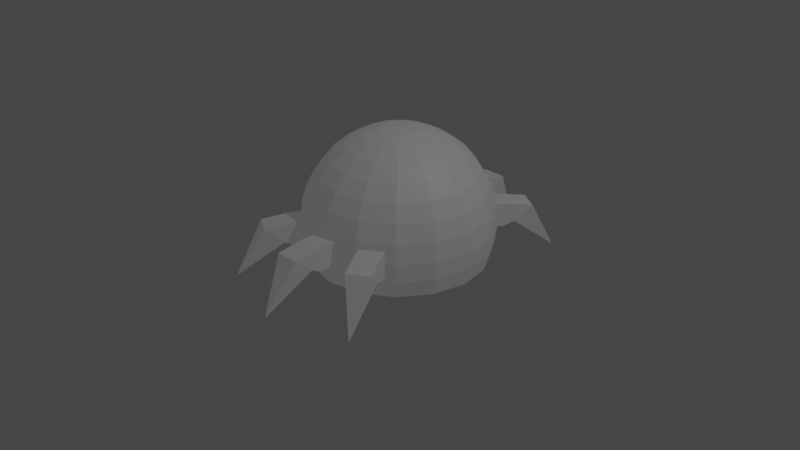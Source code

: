 # Source: Spider_real_again.blend  (saved by Blender 2.92.15; exported with 4.5.12 LTS)
import bpy
from mathutils import Matrix  # noqa: F401  (used for matrix-valued properties, if any)

bpy.ops.wm.read_factory_settings(use_empty=True)
scene = bpy.context.scene
scene.name = 'Scene'

# ---- collections
col_collection = bpy.data.collections.new('Collection'); scene.collection.children.link(col_collection)

# ---- materials (node trees are filled in below, after node groups)
mat_material = bpy.data.materials.new('Material')
mat_material.use_transparent_shadow = False

# ---- material node trees
mat_material.use_nodes = True; mat_material.node_tree.nodes.clear()
_N = mat_material.node_tree.nodes; _L = mat_material.node_tree.links
n0 = _N.new('ShaderNodeBsdfPrincipled'); n0.name = 'Principled BSDF'; n0.location = (-242, 310)
n0.distribution = 'GGX'
n0.subsurface_method = 'BURLEY'
n0.inputs[0].default_value = (0.5038, 0.4604, 0.4928, 1.0)
n0.inputs[3].default_value = 1.45
n0.inputs[27].default_value = (0.0, 0.0, 0.0, 1.0)
n0.inputs[28].default_value = 1.0
n1 = _N.new('ShaderNodeEmission'); n1.name = 'Emission'; n1.location = (16, 81)
n1.inputs[1].default_value = 0.1
n2 = _N.new('ShaderNodeOutputMaterial'); n2.name = 'Material Output'; n2.location = (671, 259)
n3 = _N.new('ShaderNodeMixShader'); n3.name = 'Mix Shader'; n3.location = (270, 290)
n3.inputs[0].default_value = 0.7667
_L.new(n0.outputs[0], n3.inputs[1])
_L.new(n3.outputs[0], n2.inputs[0])
_L.new(n1.outputs[0], n3.inputs[2])
n2.is_active_output = True

# ---- world
world_world = bpy.data.worlds.new('World'); scene.world = world_world
world_world.use_nodes = True; world_world.node_tree.nodes.clear()
_N = world_world.node_tree.nodes; _L = world_world.node_tree.links
n0 = _N.new('ShaderNodeOutputWorld'); n0.name = 'World Output'; n0.location = (300, 300)
n1 = _N.new('ShaderNodeBackground'); n1.name = 'Background'; n1.location = (10, 300)
n1.inputs[0].default_value = (0.05088, 0.05088, 0.05088, 1.0)
_L.new(n1.outputs[0], n0.inputs[0])
n0.is_active_output = True
world_world.color = (0.05088, 0.05088, 0.05088)
world_world.use_sun_shadow = False
world_world.sun_shadow_jitter_overblur = 0.0

# ---- cameras
cam_camera = bpy.data.cameras.new('Camera')
cam_camera.clip_end = 100.0
cam_camera.ortho_scale = 7.314

# ---- lights
light_light = bpy.data.lights.new('Light', 'POINT')
light_light.transmission_factor = 0.0
light_light.energy = 1000.0
light_light.shadow_soft_size = 0.1
light_light.shadow_maximum_resolution = 0.006
light_light.use_absolute_resolution = True

# ---- meshes
me_sphere = bpy.data.meshes.new('Sphere')
me_sphere.from_pydata([(0.0, 0.1951, 0.9808), (0.0, 0.7071, 0.7071), (0.0, 0.8315, 0.5556), (0.0, 0.9239, 0.3827), (0.0, 0.9808, 0.1951), (0.0, 1.0, 7.55e-08), (0.0, 0.9808, -0.1951), (0.0, 0.9239, -0.3827), (1.192e-07, -2.682e-07, -0.01596), (1.192e-07, -2.682e-07, -0.01596), (1.043e-07, -2.785e-07, -0.01596), (1.192e-07, -2.785e-07, -0.01596), (1.192e-07, -2.785e-07, -0.01596), (0.07466, 0.1802, 0.9808), (0.1464, 0.3536, 0.9239), (0.2126, 0.5133, 0.8315), (0.2706, 0.6533, 0.7071), (0.3182, 0.7682, 0.5556), (0.3536, 0.8536, 0.3827), (0.3753, 0.9061, 0.1951), (0.3827, 0.9239, 7.55e-08), (0.3753, 0.9061, -0.1951), (0.3536, 0.8536, -0.3827), (1.192e-07, -2.785e-07, -0.01596), (1.192e-07, -2.785e-07, -0.01596), (1.192e-07, -2.785e-07, -0.01596), (1.043e-07, -2.757e-07, -0.01596), (1.192e-07, -2.831e-07, -0.01596), (0.1379, 0.1379, 0.9808), (0.2706, 0.2706, 0.9239), (0.3928, 0.3928, 0.8315), (0.5, 0.5, 0.7071), (0.5879, 0.5879, 0.5556), (0.6533, 0.6533, 0.3827), (0.6935, 0.6935, 0.1951), (0.7071, 0.7071, 7.55e-08), (0.6935, 0.6935, -0.1951), (0.6533, 0.6533, -0.3827), (1.192e-07, -2.831e-07, -0.01596), (1.192e-07, -2.831e-07, -0.01596), (1.192e-07, -2.682e-07, -0.01596), (1.192e-07, -2.682e-07, -0.01596), (1.043e-07, -2.757e-07, -0.01596), (0.1802, 0.07466, 0.9808), (0.3536, 0.1464, 0.9239), (0.5133, 0.2126, 0.8315), (0.6533, 0.2706, 0.7071), (0.7682, 0.3182, 0.5556), (0.8536, 0.3536, 0.3827), (0.9061, 0.3753, 0.1951), (0.9239, 0.3827, 7.55e-08), (0.9061, 0.3753, -0.1951), (0.8536, 0.3536, -0.3827), (1.043e-07, -2.831e-07, -0.01596), (1.192e-07, -2.682e-07, -0.01596), (1.192e-07, -2.682e-07, -0.01596), (1.192e-07, -2.98e-07, -0.01596), (1.192e-07, -2.98e-07, -0.01596), (0.1951, -3.452e-07, 0.9808), (0.3827, -3.824e-07, 0.9239), (0.5556, -3.824e-07, 0.8315), (0.7071, -3.973e-07, 0.7071), (0.8315, -4.122e-07, 0.5556), (0.9239, -3.824e-07, 0.3827), (0.9808, -3.824e-07, 0.1951), (1.0, -4.42e-07, 7.55e-08), (0.9808, -3.824e-07, -0.1951), (0.9239, -4.42e-07, -0.3827), (1.043e-07, -2.831e-07, -0.01596), (1.043e-07, -2.682e-07, -0.01596), (1.043e-07, -2.682e-07, -0.01596), (1.043e-07, -2.98e-07, -0.01596), (1.192e-07, -2.98e-07, -0.01596), (0.1802, -0.07466, 0.9808), (0.3536, -0.1464, 0.9239), (0.5133, -0.2126, 0.8315), (0.6533, -0.2706, 0.7071), (0.7682, -0.3182, 0.5556), (0.8536, -0.3536, 0.3827), (0.9061, -0.3753, 0.1951), (0.9239, -0.3827, 7.55e-08), (0.9061, -0.3753, -0.1951), (0.8536, -0.3536, -0.3827), (1.192e-07, -2.98e-07, -0.01596), (1.062e-07, -2.785e-07, -0.01596), (1.062e-07, -2.831e-07, -0.01596), (1.062e-07, -2.682e-07, -0.01596), (1.062e-07, -2.682e-07, -0.01596), (0.1379, -0.138, 0.9808), (0.2706, -0.2706, 0.9239), (0.3928, -0.3928, 0.8315), (0.5, -0.5, 0.7071), (0.5879, -0.5879, 0.5556), (0.6533, -0.6533, 0.3827), (0.6935, -0.6935, 0.1951), (0.7071, -0.7071, 7.55e-08), (0.6935, -0.6935, -0.1951), (0.6533, -0.6533, -0.3827), (1.062e-07, -2.98e-07, -0.01596), (1.062e-07, -2.98e-07, -0.01596), (1.062e-07, -2.98e-07, -0.01596), (1.043e-07, -2.831e-07, -0.01596), (1.043e-07, -2.682e-07, -0.01596), (0.07466, -0.1802, 0.9808), (0.1464, -0.3536, 0.9239), (0.2126, -0.5133, 0.8315), (0.2706, -0.6533, 0.7071), (0.3182, -0.7682, 0.5556), (0.3536, -0.8536, 0.3827), (0.3753, -0.9061, 0.1951), (0.3827, -0.9239, 7.55e-08), (0.3753, -0.9061, -0.1951), (0.3536, -0.8536, -0.3827), (1.043e-07, -2.682e-07, -0.01596), (1.043e-07, -2.98e-07, -0.01596), (1.192e-07, -2.98e-07, -0.01596), (1.192e-07, -2.98e-07, -0.01596), (1.043e-07, -2.757e-07, -0.01596), (-6.902e-08, -0.1951, 0.9808), (-1.137e-07, -0.3827, 0.9239), (-1.435e-07, -0.5556, 0.8315), (-8.392e-08, -0.7071, 0.7071), (-2.329e-07, -0.8315, 0.5556), (-2.031e-07, -0.9239, 0.3827), (-1.435e-07, -0.9808, 0.1951), (-2.329e-07, -1.0, 7.55e-08), (-1.435e-07, -0.9808, -0.1951), (-2.627e-07, -0.9239, -0.3827), (1.043e-07, -2.831e-07, -0.01596), (1.192e-07, -2.682e-07, -0.01596), (1.192e-07, -2.682e-07, -0.01596), (1.192e-07, -2.98e-07, -0.01596), (1.192e-07, -2.98e-07, -0.01596), (1.043e-07, -2.757e-07, -0.01596), (-0.07466, -0.1802, 0.9808), (-0.1464, -0.3536, 0.9239), (-0.2126, -0.5133, 0.8315), (-0.2706, -0.6533, 0.7071), (-0.3182, -0.7682, 0.5556), (-0.3536, -0.8536, 0.3827), (-0.3753, -0.9061, 0.1951), (-0.3827, -0.9239, 7.55e-08), (-0.3753, -0.9061, -0.1951), (-0.3536, -0.8536, -0.3827), (1.192e-07, -2.831e-07, -0.01596), (1.192e-07, -2.831e-07, -0.01596), (1.192e-07, -2.831e-07, -0.01596), (1.192e-07, -2.682e-07, -0.01596), (1.192e-07, -2.682e-07, -0.01596), (-0.1379, -0.138, 0.9808), (-0.2706, -0.2706, 0.9239), (-0.3928, -0.3928, 0.8315), (-0.5, -0.5, 0.7071), (-0.5879, -0.5879, 0.5556), (-0.6533, -0.6533, 0.3827), (-0.6935, -0.6935, 0.1951), (-0.7071, -0.7071, 7.55e-08), (-0.6935, -0.6935, -0.1951), (-0.6533, -0.6533, -0.3827), (1.043e-07, -2.785e-07, -0.01596), (1.192e-07, -2.785e-07, -0.01596), (1.192e-07, -2.785e-07, -0.01596), (1.192e-07, -2.785e-07, -0.01596), (1.192e-07, -2.785e-07, -0.01596), (-3.01e-07, -4.505e-07, 1.0), (-0.1802, -0.07466, 0.9808), (-0.3536, -0.1464, 0.9239), (-0.5133, -0.2126, 0.8315), (-0.6533, -0.2706, 0.7071), (-0.7682, -0.3182, 0.5556), (-0.8536, -0.3536, 0.3827), (-0.9061, -0.3753, 0.1951), (-0.9239, -0.3827, 7.55e-08), (-0.9061, -0.3753, -0.1951), (-0.8536, -0.3536, -0.3827), (1.192e-07, -2.785e-07, -0.01596), (1.043e-07, -2.757e-07, -0.01596), (1.192e-07, -2.831e-07, -0.01596), (1.192e-07, -2.831e-07, -0.01596), (1.192e-07, -2.831e-07, -0.01596), (-0.1951, -2.409e-07, 0.9808), (-0.3827, -1.738e-07, 0.9239), (-0.5556, -6.951e-08, 0.8315), (-0.7071, -8.441e-08, 0.7071), (-0.8315, 9.441e-08, 0.5556), (-0.9239, 3.48e-08, 0.3827), (-0.9808, -5.461e-08, 0.1951), (-1.0, 6.46e-08, 7.55e-08), (-0.9808, -5.461e-08, -0.1951), (-0.9239, 6.46e-08, -0.3827), (1.192e-07, -2.682e-07, -0.01596), (1.192e-07, -2.682e-07, -0.01596), (1.043e-07, -2.757e-07, -0.01596), (1.043e-07, -2.831e-07, -0.01596), (1.192e-07, -2.682e-07, -0.01596), (-0.1802, 0.07466, 0.9808), (-0.3536, 0.1464, 0.9239), (-0.5133, 0.2126, 0.8315), (-0.6533, 0.2706, 0.7071), (-0.7682, 0.3182, 0.5556), (-0.8536, 0.3536, 0.3827), (-0.9061, 0.3753, 0.1951), (-0.9239, 0.3827, 7.55e-08), (-0.9061, 0.3753, -0.1951), (-0.8536, 0.3536, -0.3827), (1.192e-07, -2.682e-07, -0.01596), (1.192e-07, -2.98e-07, -0.01596), (1.192e-07, -2.98e-07, -0.01596), (1.043e-07, -2.831e-07, -0.01596), (1.043e-07, -2.682e-07, -0.01596), (-0.1379, 0.1379, 0.9808), (-0.2706, 0.2706, 0.9239), (-0.3928, 0.3928, 0.8315), (-0.5, 0.5, 0.7071), (-0.5879, 0.5879, 0.5556), (-0.6533, 0.6533, 0.3827), (-0.6935, 0.6935, 0.1951), (-0.7071, 0.7071, 7.55e-08), (-0.6935, 0.6935, -0.1951), (-0.6533, 0.6533, -0.3827), (1.043e-07, -2.682e-07, -0.01596), (1.043e-07, -2.98e-07, -0.01596), (1.192e-07, -2.98e-07, -0.01596), (1.192e-07, -2.98e-07, -0.01596), (1.062e-07, -2.831e-07, -0.01596), (-0.07466, 0.1802, 0.9808), (-0.1464, 0.3536, 0.9239), (-0.2126, 0.5133, 0.8315), (-0.2706, 0.6533, 0.7071), (-0.3182, 0.7682, 0.5556), (-0.3536, 0.8536, 0.3827), (-0.3753, 0.9061, 0.1951), (-0.3827, 0.9239, 7.55e-08), (-0.3753, 0.9061, -0.1951), (-0.3536, 0.8536, -0.3827), (1.062e-07, -2.682e-07, -0.01596), (1.062e-07, -2.682e-07, -0.01596), (1.062e-07, -2.98e-07, -0.01596), (1.062e-07, -2.98e-07, -0.01596), (1.062e-07, -2.98e-07, -0.01596), (1.545e-07, 0.3827, 0.9239), (3.333e-07, 0.5556, 0.8315), (3.82e-08, 0.8063, -0.3198), (0.3085, 0.7449, -0.3198), (0.5701, 0.5701, -0.3198), (0.7449, 0.3085, -0.3198), (0.8063, -4.093e-07, -0.3198), (0.7449, -0.3085, -0.3198), (0.5701, -0.5701, -0.3198), (0.3085, -0.7449, -0.3198), (-2.164e-07, -0.8063, -0.3198), (-0.3085, -0.7449, -0.3198), (-0.5701, -0.5701, -0.3198), (-0.7449, -0.3085, -0.3198), (-0.8063, 1.14e-08, -0.3198), (-0.7449, 0.3085, -0.3198), (-0.5701, 0.5701, -0.3198), (-0.3085, 0.7449, -0.3198), (1.192e-07, -2.831e-07, -0.01596), (1.192e-07, -2.831e-07, -0.01596), (1.192e-07, -2.831e-07, -0.01596), (1.043e-07, -2.757e-07, -0.01596), (1.192e-07, -2.98e-07, -0.01596), (1.192e-07, -2.98e-07, -0.01596), (1.192e-07, -2.682e-07, -0.01596), (1.192e-07, -2.682e-07, -0.01596), (1.043e-07, -2.831e-07, -0.01596), (1.043e-07, -2.757e-07, -0.01596), (1.192e-07, -2.98e-07, -0.01596), (1.192e-07, -2.98e-07, -0.01596), (1.043e-07, -2.98e-07, -0.01596), (1.043e-07, -2.682e-07, -0.01596), (1.043e-07, -2.682e-07, -0.01596), (1.043e-07, -2.831e-07, -0.01596), (-0.125, 0.875, -0.125), (-0.125, 0.875, 0.125), (-0.125, 1.125, -0.125), (-0.125, 1.125, 0.125), (0.125, 0.875, -0.125), (0.125, 0.875, 0.125), (0.125, 1.125, -0.125), (0.125, 1.125, 0.125), (-0.125, 1.421, 0.08035), (-0.125, 1.229, -0.08035), (0.125, 1.229, -0.08035), (0.125, 1.421, 0.08035), (0.0, 1.711, -0.4596), (0.0, 1.711, -0.4596), (0.0, 1.711, -0.4596), (0.0, 1.711, -0.4596), (0.3292, 0.7542, -0.125), (0.3292, 0.7542, 0.125), (0.4542, 0.9708, -0.125), (0.4542, 0.9708, 0.125), (0.5458, 0.6292, -0.125), (0.5458, 0.6292, 0.125), (0.6708, 0.8458, -0.125), (0.6708, 0.8458, 0.125), (0.6021, 1.227, 0.08035), (0.5064, 1.061, -0.08035), (0.7229, 0.936, -0.08035), (0.8186, 1.102, 0.08035), (0.8553, 1.415, -0.4596), (0.8553, 1.415, -0.4596), (0.8553, 1.415, -0.4596), (0.8553, 1.415, -0.4596), (-0.5458, 0.6292, -0.125), (-0.5458, 0.6292, 0.125), (-0.6708, 0.8458, -0.125), (-0.6708, 0.8458, 0.125), (-0.3292, 0.7542, -0.125), (-0.3292, 0.7542, 0.125), (-0.4542, 0.9708, -0.125), (-0.4542, 0.9708, 0.125), (-0.8186, 1.102, 0.08035), (-0.7229, 0.936, -0.08035), (-0.5064, 1.061, -0.08035), (-0.6021, 1.227, 0.08035), (-0.8553, 1.415, -0.4596), (-0.8553, 1.415, -0.4596), (-0.8553, 1.415, -0.4596), (-0.8553, 1.415, -0.4596), (0.125, -0.8917, -0.125), (0.125, -0.8917, 0.125), (0.125, -1.142, -0.125), (0.125, -1.142, 0.125), (-0.125, -0.8917, -0.125), (-0.125, -0.8917, 0.125), (-0.125, -1.142, -0.125), (-0.125, -1.142, 0.125), (0.125, -1.437, 0.08035), (0.125, -1.246, -0.08035), (-0.125, -1.246, -0.08035), (-0.125, -1.437, 0.08035), (0.0, -1.727, -0.4596), (0.0, -1.727, -0.4596), (0.0, -1.727, -0.4596), (0.0, -1.727, -0.4596), (-0.3292, -0.7709, -0.125), (-0.3292, -0.7709, 0.125), (-0.4542, -0.9874, -0.125), (-0.4542, -0.9874, 0.125), (-0.5458, -0.6459, -0.125), (-0.5458, -0.6459, 0.125), (-0.6708, -0.8624, -0.125), (-0.6708, -0.8624, 0.125), (-0.6021, -1.244, 0.08035), (-0.5064, -1.078, -0.08035), (-0.7229, -0.9527, -0.08035), (-0.8186, -1.119, 0.08035), (-0.8553, -1.432, -0.4596), (-0.8553, -1.432, -0.4596), (-0.8553, -1.432, -0.4596), (-0.8553, -1.432, -0.4596), (0.5458, -0.6459, -0.125), (0.5458, -0.6459, 0.125), (0.6708, -0.8624, -0.125), (0.6708, -0.8624, 0.125), (0.3292, -0.7709, -0.125), (0.3292, -0.7709, 0.125), (0.4542, -0.9874, -0.125), (0.4542, -0.9874, 0.125), (0.8186, -1.119, 0.08035), (0.7229, -0.9527, -0.08035), (0.5064, -1.078, -0.08035), (0.6021, -1.244, 0.08035), (0.8553, -1.432, -0.4596), (0.8553, -1.432, -0.4596), (0.8553, -1.432, -0.4596), (0.8553, -1.432, -0.4596), (-0.2333, 1.173, 0.3668), (-0.2333, 1.173, 0.3668), (0.6644, 0.9944, 0.3668), (0.6644, 0.9944, 0.3668), (0.6644, 0.9944, 0.3668), (0.6644, 0.9944, 0.3668), (1.173, 0.2333, 0.3668), (1.173, 0.2333, 0.3668), (1.173, 0.2333, 0.3668), (1.173, 0.2333, 0.3668), (0.2333, -1.173, 0.3668), (0.2333, -1.173, 0.3668), (0.2333, -1.173, 0.3668), (0.2333, -1.173, 0.3668), (-0.6644, -0.9944, 0.3668), (-0.6644, -0.9944, 0.3668), (-0.6644, -0.9944, 0.3668), (-0.6644, -0.9944, 0.3668), (-1.173, -0.2333, 0.3668), (-1.173, -0.2333, 0.3668), (-1.173, -0.2333, 0.3668), (-1.173, -0.2333, 0.3668), (-0.9944, 0.6644, 0.3668), (-0.9944, 0.6644, 0.3668), (-0.9944, 0.6644, 0.3668), (-0.9944, 0.6644, 0.3668), (-0.2333, 1.173, 0.3668), (-0.2333, 1.173, 0.3668)], [], [(84, 261, 267), (3, 2, 17, 18), (261, 260, 266, 267), (4, 3, 18, 19), (84, 10, 261), (5, 4, 19, 20), (0, 164, 13), (10, 11, 260, 261), (6, 5, 20, 21), (240, 0, 13, 14), (7, 6, 21, 22), (241, 240, 14, 15), (11, 12, 259, 260), (1, 241, 15, 16), (12, 23, 258, 259), (2, 1, 16, 17), (16, 15, 30, 31), (23, 24, 8, 258), (17, 16, 31, 32), (24, 25, 9, 8), (18, 17, 32, 33), (27, 38, 12, 11), (38, 39, 23, 12), (20, 19, 34, 35), (13, 164, 28), (39, 40, 24, 23), (21, 20, 35, 36), (14, 13, 28, 29), (22, 21, 36, 37), (15, 14, 29, 30), (40, 41, 25, 24), (35, 34, 49, 50), (28, 164, 43), (84, 26, 10), (36, 35, 50, 51), (29, 28, 43, 44), (37, 36, 51, 52), (30, 29, 44, 45), (26, 27, 11, 10), (31, 30, 45, 46), (84, 42, 26), (32, 31, 46, 47), (42, 53, 27, 26), (33, 32, 47, 48), (53, 54, 38, 27), (34, 33, 48, 49), (54, 55, 39, 38), (55, 56, 40, 39), (47, 46, 61, 62), (56, 57, 41, 40), (48, 47, 62, 63), (70, 71, 55, 54), (71, 72, 56, 55), (50, 49, 64, 65), (43, 164, 58), (72, 83, 57, 56), (51, 50, 65, 66), (44, 43, 58, 59), (52, 51, 66, 67), (45, 44, 59, 60), (84, 68, 42), (46, 45, 60, 61), (68, 69, 53, 42), (66, 65, 80, 81), (59, 58, 73, 74), (67, 66, 81, 82), (60, 59, 74, 75), (69, 70, 54, 53), (61, 60, 75, 76), (84, 85, 68), (62, 61, 76, 77), (85, 86, 69, 68), (63, 62, 77, 78), (86, 87, 70, 69), (64, 63, 78, 79), (87, 98, 71, 70), (65, 64, 79, 80), (58, 164, 73), (98, 99, 72, 71), (78, 77, 92, 93), (99, 100, 83, 72), (113, 114, 98, 87), (80, 79, 94, 95), (73, 164, 88), (114, 115, 99, 98), (81, 80, 95, 96), (74, 73, 88, 89), (82, 81, 96, 97), (75, 74, 89, 90), (115, 116, 100, 99), (76, 75, 90, 91), (84, 101, 85), (77, 76, 91, 92), (89, 88, 103, 104), (97, 96, 111, 112), (90, 89, 104, 105), (101, 102, 86, 85), (91, 90, 105, 106), (102, 113, 87, 86), (92, 91, 106, 107), (84, 117, 101), (93, 92, 107, 108), (117, 128, 102, 101), (94, 93, 108, 109), (128, 129, 113, 102), (95, 94, 109, 110), (88, 164, 103), (129, 130, 114, 113), (96, 95, 110, 111), (108, 107, 122, 123), (130, 131, 115, 114), (131, 132, 116, 115), (110, 109, 124, 125), (103, 164, 118), (146, 147, 131, 130), (111, 110, 125, 126), (104, 103, 118, 119), (112, 111, 126, 127), (105, 104, 119, 120), (147, 148, 132, 131), (106, 105, 120, 121), (84, 133, 117), (107, 106, 121, 122), (133, 144, 128, 117), (127, 126, 142, 143), (120, 119, 135, 136), (144, 145, 129, 128), (121, 120, 136, 137), (145, 146, 130, 129), (122, 121, 137, 138), (159, 160, 144, 133), (123, 122, 138, 139), (160, 161, 145, 144), (124, 123, 139, 140), (161, 162, 146, 145), (125, 124, 140, 141), (118, 164, 134), (162, 163, 147, 146), (126, 125, 141, 142), (119, 118, 134, 135), (163, 175, 148, 147), (84, 159, 133), (141, 140, 155, 156), (134, 164, 149), (190, 191, 175, 163), (142, 141, 156, 157), (135, 134, 149, 150), (143, 142, 157, 158), (136, 135, 150, 151), (84, 176, 159), (137, 136, 151, 152), (176, 177, 160, 159), (138, 137, 152, 153), (177, 178, 161, 160), (139, 138, 153, 154), (151, 150, 166, 167), (178, 179, 162, 161), (152, 151, 167, 168), (179, 190, 163, 162), (153, 152, 168, 169), (192, 193, 177, 176), (154, 153, 169, 170), (193, 194, 178, 177), (155, 154, 170, 171), (194, 205, 179, 178), (156, 155, 171, 172), (149, 164, 165), (205, 206, 190, 179), (157, 156, 172, 173), (150, 149, 165, 166), (158, 157, 173, 174), (206, 207, 191, 190), (172, 171, 186, 187), (165, 164, 180), (84, 192, 176), (173, 172, 187, 188), (166, 165, 180, 181), (174, 173, 188, 189), (167, 166, 181, 182), (222, 223, 207, 206), (168, 167, 182, 183), (84, 208, 192), (169, 168, 183, 184), (208, 209, 193, 192), (170, 169, 184, 185), (209, 220, 194, 193), (220, 221, 205, 194), (183, 182, 197, 198), (221, 222, 206, 205), (184, 183, 198, 199), (237, 238, 222, 221), (185, 184, 199, 200), (238, 239, 223, 222), (186, 185, 200, 201), (84, 224, 208), (187, 186, 201, 202), (180, 164, 195), (224, 235, 209, 208), (188, 187, 202, 203), (181, 180, 195, 196), (189, 188, 203, 204), (182, 181, 196, 197), (235, 236, 220, 209), (202, 201, 216, 217), (195, 164, 210), (236, 237, 221, 220), (203, 202, 217, 218), (196, 195, 210, 211), (204, 203, 218, 219), (197, 196, 211, 212), (189, 204, 255, 254), (198, 197, 212, 213), (67, 82, 247, 246), (199, 198, 213, 214), (204, 219, 256, 255), (200, 199, 214, 215), (82, 97, 248, 247), (112, 127, 250, 249), (214, 213, 228, 229), (219, 234, 257, 256), (215, 214, 229, 230), (158, 174, 253, 252), (216, 215, 230, 231), (22, 37, 244, 243), (217, 216, 231, 232), (210, 164, 225), (97, 112, 249, 248), (218, 217, 232, 233), (211, 210, 225, 226), (219, 218, 233, 234), (212, 211, 226, 227), (234, 7, 242, 257), (213, 212, 227, 228), (225, 164, 0), (37, 52, 245, 244), (233, 232, 5, 6), (226, 225, 0, 240), (234, 233, 6, 7), (227, 226, 240, 241), (7, 22, 243, 242), (228, 227, 241, 1), (143, 158, 252, 251), (229, 228, 1, 2), (52, 67, 246, 245), (230, 229, 2, 3), (127, 143, 251, 250), (174, 189, 254, 253), (232, 231, 4, 5), (243, 244, 207, 223), (245, 246, 175, 191), (252, 253, 41, 57), (254, 255, 9, 25), (244, 245, 191, 207), (246, 247, 148, 175), (250, 251, 83, 100), (247, 248, 132, 148), (249, 250, 100, 116), (251, 252, 57, 83), (248, 249, 116, 132), (257, 242, 239, 268), (253, 254, 25, 41), (255, 256, 262, 9), (256, 257, 268, 262), (242, 243, 223, 239), (8, 9, 262, 263), (258, 8, 263, 264), (259, 258, 264, 265), (260, 259, 265, 266), (264, 263, 269, 270), (265, 264, 270, 271), (266, 265, 271, 272), (267, 266, 272, 273), (84, 267, 273), (263, 262, 268, 269), (84, 273, 224), (269, 268, 239, 238), (270, 269, 238, 237), (271, 270, 237, 236), (272, 271, 236, 235), (273, 272, 235, 224), (274, 275, 277, 276), (277, 281, 285, 282), (280, 281, 279, 278), (278, 279, 275, 274), (276, 280, 278, 274), (281, 277, 275, 279), (284, 283, 287, 288), (276, 277, 282, 283), (281, 280, 284, 285), (280, 276, 283, 284), (287, 286, 289, 288), (282, 285, 289, 286), (283, 282, 286, 287), (285, 284, 288, 289), (290, 291, 293, 292), (293, 297, 301, 298), (296, 297, 295, 294), (294, 295, 291, 290), (292, 296, 294, 290), (297, 293, 291, 295), (300, 299, 303, 304), (292, 293, 298, 299), (297, 296, 300, 301), (296, 292, 299, 300), (303, 302, 305, 304), (298, 301, 305, 302), (299, 298, 302, 303), (301, 300, 304, 305), (306, 307, 309, 308), (309, 313, 317, 314), (312, 313, 311, 310), (310, 311, 307, 306), (308, 312, 310, 306), (313, 309, 307, 311), (316, 315, 319, 320), (308, 309, 314, 315), (313, 312, 316, 317), (312, 308, 315, 316), (319, 318, 321, 320), (314, 317, 321, 318), (315, 314, 318, 319), (317, 316, 320, 321), (322, 323, 325, 324), (325, 329, 333, 330), (328, 329, 327, 326), (326, 327, 323, 322), (324, 328, 326, 322), (329, 325, 323, 327), (332, 331, 335, 336), (324, 325, 330, 331), (329, 328, 332, 333), (328, 324, 331, 332), (335, 334, 337, 336), (330, 333, 337, 334), (331, 330, 334, 335), (333, 332, 336, 337), (338, 339, 341, 340), (341, 345, 349, 346), (344, 345, 343, 342), (342, 343, 339, 338), (340, 344, 342, 338), (345, 341, 339, 343), (348, 347, 351, 352), (340, 341, 346, 347), (345, 344, 348, 349), (344, 340, 347, 348), (351, 350, 353, 352), (346, 349, 353, 350), (347, 346, 350, 351), (349, 348, 352, 353), (354, 355, 357, 356), (357, 361, 365, 362), (360, 361, 359, 358), (358, 359, 355, 354), (356, 360, 358, 354), (361, 357, 355, 359), (364, 363, 367, 368), (356, 357, 362, 363), (361, 360, 364, 365), (360, 356, 363, 364), (367, 366, 369, 368), (362, 365, 369, 366), (363, 362, 366, 367), (365, 364, 368, 369), (373, 372, 374, 375), (377, 376, 378, 379), (381, 380, 382, 383), (385, 384, 386, 387), (389, 388, 390, 391), (393, 392, 394, 395), (397, 396, 370, 371), (154, 155, 140), (154, 140, 139), (171, 185, 186), (170, 185, 171), (200, 216, 201), (200, 215, 216), (231, 3, 4), (230, 3, 231), (18, 34, 19), (18, 33, 34), (63, 64, 49), (63, 49, 48), (93, 94, 79), (93, 79, 78), (123, 124, 109), (123, 109, 108)])
_uv = me_sphere.uv_layers.new(name='UVMap')
_uv.uv.foreach_set('vector', [0.9063, 0.0, 0.9375, 0.0625, 0.875, 0.0625, 0.75, 0.625, 0.75, 0.6875, 0.6875, 0.6875, 0.6875, 0.625, 0.9375, 0.0625, 0.9375, 0.125, 0.875, 0.125, 0.875, 0.0625, 0.75, 0.5625, 0.75, 0.625, 0.6875, 0.625, 0.6875, 0.5625, 0.9688, 0.0, 1.0, 0.0625, 0.9375, 0.0625, 0.75, 0.5, 0.75, 0.5625, 0.6875, 0.5625, 0.6875, 0.5, 0.75, 0.9375, 0.7188, 1.0, 0.6875, 0.9375, 1.0, 0.0625, 1.0, 0.125, 0.9375, 0.125, 0.9375, 0.0625, 0.75, 0.4375, 0.75, 0.5, 0.6875, 0.5, 0.6875, 0.4375, 0.75, 0.875, 0.75, 0.9375, 0.6875, 0.9375, 0.6875, 0.875, 0.75, 0.375, 0.75, 0.4375, 0.6875, 0.4375, 0.6875, 0.375, 0.75, 0.8125, 0.75, 0.875, 0.6875, 0.875, 0.6875, 0.8125, 1.0, 0.125, 1.0, 0.1875, 0.9375, 0.1875, 0.9375, 0.125, 0.75, 0.75, 0.75, 0.8125, 0.6875, 0.8125, 0.6875, 0.75, 1.0, 0.1875, 1.0, 0.25, 0.9375, 0.25, 0.9375, 0.1875, 0.75, 0.6875, 0.75, 0.75, 0.6875, 0.75, 0.6875, 0.6875, 0.6875, 0.75, 0.6875, 0.8125, 0.625, 0.8125, 0.625, 0.75, 1.0, 0.25, 1.0, 0.3125, 0.9375, 0.3125, 0.9375, 0.25, 0.6875, 0.6875, 0.6875, 0.75, 0.625, 0.75, 0.625, 0.6875, 1.0, 0.3125, 1.0, 0.375, 0.9375, 0.375, 0.9375, 0.3125, 0.6875, 0.625, 0.6875, 0.6875, 0.625, 0.6875, 0.625, 0.625, 0.0625, 0.125, 0.0625, 0.1875, 2.98e-08, 0.1875, 2.98e-08, 0.125, 0.0625, 0.1875, 0.0625, 0.25, 2.98e-08, 0.25, 2.98e-08, 0.1875, 0.6875, 0.5, 0.6875, 0.5625, 0.625, 0.5625, 0.625, 0.5, 0.6875, 0.9375, 0.6562, 1.0, 0.625, 0.9375, 0.0625, 0.25, 0.0625, 0.3125, 0.0, 0.3125, 2.98e-08, 0.25, 0.6875, 0.4375, 0.6875, 0.5, 0.625, 0.5, 0.625, 0.4375, 0.6875, 0.875, 0.6875, 0.9375, 0.625, 0.9375, 0.625, 0.875, 0.6875, 0.375, 0.6875, 0.4375, 0.625, 0.4375, 0.625, 0.375, 0.6875, 0.8125, 0.6875, 0.875, 0.625, 0.875, 0.625, 0.8125, 0.0625, 0.3125, 0.0625, 0.375, 0.0, 0.375, 0.0, 0.3125, 0.625, 0.5, 0.625, 0.5625, 0.5625, 0.5625, 0.5625, 0.5, 0.625, 0.9375, 0.5937, 1.0, 0.5625, 0.9375, 0.03125, 0.0, 0.0625, 0.0625, 2.384e-07, 0.0625, 0.625, 0.4375, 0.625, 0.5, 0.5625, 0.5, 0.5625, 0.4375, 0.625, 0.875, 0.625, 0.9375, 0.5625, 0.9375, 0.5625, 0.875, 0.625, 0.375, 0.625, 0.4375, 0.5625, 0.4375, 0.5625, 0.375, 0.625, 0.8125, 0.625, 0.875, 0.5625, 0.875, 0.5625, 0.8125, 0.0625, 0.0625, 0.0625, 0.125, 2.98e-08, 0.125, 2.384e-07, 0.0625, 0.625, 0.75, 0.625, 0.8125, 0.5625, 0.8125, 0.5625, 0.75, 0.09375, 0.0, 0.125, 0.0625, 0.0625, 0.0625, 0.625, 0.6875, 0.625, 0.75, 0.5625, 0.75, 0.5625, 0.6875, 0.125, 0.0625, 0.125, 0.125, 0.0625, 0.125, 0.0625, 0.0625, 0.625, 0.625, 0.625, 0.6875, 0.5625, 0.6875, 0.5625, 0.625, 0.125, 0.125, 0.125, 0.1875, 0.0625, 0.1875, 0.0625, 0.125, 0.625, 0.5625, 0.625, 0.625, 0.5625, 0.625, 0.5625, 0.5625, 0.125, 0.1875, 0.125, 0.25, 0.0625, 0.25, 0.0625, 0.1875, 0.125, 0.25, 0.125, 0.3125, 0.0625, 0.3125, 0.0625, 0.25, 0.5625, 0.6875, 0.5625, 0.75, 0.5, 0.75, 0.5, 0.6875, 0.125, 0.3125, 0.125, 0.375, 0.0625, 0.375, 0.0625, 0.3125, 0.5625, 0.625, 0.5625, 0.6875, 0.5, 0.6875, 0.5, 0.625, 0.1875, 0.1875, 0.1875, 0.25, 0.125, 0.25, 0.125, 0.1875, 0.1875, 0.25, 0.1875, 0.3125, 0.125, 0.3125, 0.125, 0.25, 0.5625, 0.5, 0.5625, 0.5625, 0.5, 0.5625, 0.5, 0.5, 0.5625, 0.9375, 0.5312, 1.0, 0.5, 0.9375, 0.1875, 0.3125, 0.1875, 0.375, 0.125, 0.375, 0.125, 0.3125, 0.5625, 0.4375, 0.5625, 0.5, 0.5, 0.5, 0.5, 0.4375, 0.5625, 0.875, 0.5625, 0.9375, 0.5, 0.9375, 0.5, 0.875, 0.5625, 0.375, 0.5625, 0.4375, 0.5, 0.4375, 0.5, 0.375, 0.5625, 0.8125, 0.5625, 0.875, 0.5, 0.875, 0.5, 0.8125, 0.1563, 0.0, 0.1875, 0.0625, 0.125, 0.0625, 0.5625, 0.75, 0.5625, 0.8125, 0.5, 0.8125, 0.5, 0.75, 0.1875, 0.0625, 0.1875, 0.125, 0.125, 0.125, 0.125, 0.0625, 0.5, 0.4375, 0.5, 0.5, 0.4375, 0.5, 0.4375, 0.4375, 0.5, 0.875, 0.5, 0.9375, 0.4375, 0.9375, 0.4375, 0.875, 0.5, 0.375, 0.5, 0.4375, 0.4375, 0.4375, 0.4375, 0.375, 0.5, 0.8125, 0.5, 0.875, 0.4375, 0.875, 0.4375, 0.8125, 0.1875, 0.125, 0.1875, 0.1875, 0.125, 0.1875, 0.125, 0.125, 0.5, 0.75, 0.5, 0.8125, 0.4375, 0.8125, 0.4375, 0.75, 0.2188, 0.0, 0.25, 0.0625, 0.1875, 0.0625, 0.5, 0.6875, 0.5, 0.75, 0.4375, 0.75, 0.4375, 0.6875, 0.25, 0.0625, 0.25, 0.125, 0.1875, 0.125, 0.1875, 0.0625, 0.5, 0.625, 0.5, 0.6875, 0.4375, 0.6875, 0.4375, 0.625, 0.25, 0.125, 0.25, 0.1875, 0.1875, 0.1875, 0.1875, 0.125, 0.5, 0.5625, 0.5, 0.625, 0.4375, 0.625, 0.4375, 0.5625, 0.25, 0.1875, 0.25, 0.25, 0.1875, 0.25, 0.1875, 0.1875, 0.5, 0.5, 0.5, 0.5625, 0.4375, 0.5625, 0.4375, 0.5, 0.5, 0.9375, 0.4687, 1.0, 0.4375, 0.9375, 0.25, 0.25, 0.25, 0.3125, 0.1875, 0.3125, 0.1875, 0.25, 0.4375, 0.625, 0.4375, 0.6875, 0.375, 0.6875, 0.375, 0.625, 0.25, 0.3125, 0.25, 0.375, 0.1875, 0.375, 0.1875, 0.3125, 0.3125, 0.1875, 0.3125, 0.25, 0.25, 0.25, 0.25, 0.1875, 0.4375, 0.5, 0.4375, 0.5625, 0.375, 0.5625, 0.375, 0.5, 0.4375, 0.9375, 0.4062, 1.0, 0.375, 0.9375, 0.3125, 0.25, 0.3125, 0.3125, 0.25, 0.3125, 0.25, 0.25, 0.4375, 0.4375, 0.4375, 0.5, 0.375, 0.5, 0.375, 0.4375, 0.4375, 0.875, 0.4375, 0.9375, 0.375, 0.9375, 0.375, 0.875, 0.4375, 0.375, 0.4375, 0.4375, 0.375, 0.4375, 0.375, 0.375, 0.4375, 0.8125, 0.4375, 0.875, 0.375, 0.875, 0.375, 0.8125, 0.3125, 0.3125, 0.3125, 0.375, 0.25, 0.375, 0.25, 0.3125, 0.4375, 0.75, 0.4375, 0.8125, 0.375, 0.8125, 0.375, 0.75, 0.2812, 0.0, 0.3125, 0.0625, 0.25, 0.0625, 0.4375, 0.6875, 0.4375, 0.75, 0.375, 0.75, 0.375, 0.6875, 0.375, 0.875, 0.375, 0.9375, 0.3125, 0.9375, 0.3125, 0.875, 0.375, 0.375, 0.375, 0.4375, 0.3125, 0.4375, 0.3125, 0.375, 0.375, 0.8125, 0.375, 0.875, 0.3125, 0.875, 0.3125, 0.8125, 0.3125, 0.0625, 0.3125, 0.125, 0.25, 0.125, 0.25, 0.0625, 0.375, 0.75, 0.375, 0.8125, 0.3125, 0.8125, 0.3125, 0.75, 0.3125, 0.125, 0.3125, 0.1875, 0.25, 0.1875, 0.25, 0.125, 0.375, 0.6875, 0.375, 0.75, 0.3125, 0.75, 0.3125, 0.6875, 0.3437, 0.0, 0.375, 0.0625, 0.3125, 0.0625, 0.375, 0.625, 0.375, 0.6875, 0.3125, 0.6875, 0.3125, 0.625, 0.375, 0.0625, 0.375, 0.125, 0.3125, 0.125, 0.3125, 0.0625, 0.375, 0.5625, 0.375, 0.625, 0.3125, 0.625, 0.3125, 0.5625, 0.375, 0.125, 0.375, 0.1875, 0.3125, 0.1875, 0.3125, 0.125, 0.375, 0.5, 0.375, 0.5625, 0.3125, 0.5625, 0.3125, 0.5, 0.375, 0.9375, 0.3437, 1.0, 0.3125, 0.9375, 0.375, 0.1875, 0.375, 0.25, 0.3125, 0.25, 0.3125, 0.1875, 0.375, 0.4375, 0.375, 0.5, 0.3125, 0.5, 0.3125, 0.4375, 0.3125, 0.625, 0.3125, 0.6875, 0.25, 0.6875, 0.25, 0.625, 0.375, 0.25, 0.375, 0.3125, 0.3125, 0.3125, 0.3125, 0.25, 0.375, 0.3125, 0.375, 0.375, 0.3125, 0.375, 0.3125, 0.3125, 0.3125, 0.5, 0.3125, 0.5625, 0.25, 0.5625, 0.25, 0.5, 0.3125, 0.9375, 0.2812, 1.0, 0.25, 0.9375, 0.4375, 0.25, 0.4375, 0.3125, 0.375, 0.3125, 0.375, 0.25, 0.3125, 0.4375, 0.3125, 0.5, 0.25, 0.5, 0.25, 0.4375, 0.3125, 0.875, 0.3125, 0.9375, 0.25, 0.9375, 0.25, 0.875, 0.3125, 0.375, 0.3125, 0.4375, 0.25, 0.4375, 0.25, 0.375, 0.3125, 0.8125, 0.3125, 0.875, 0.25, 0.875, 0.25, 0.8125, 0.4375, 0.3125, 0.4375, 0.375, 0.375, 0.375, 0.375, 0.3125, 0.3125, 0.75, 0.3125, 0.8125, 0.25, 0.8125, 0.25, 0.75, 0.4062, 0.0, 0.4375, 0.0625, 0.375, 0.0625, 0.3125, 0.6875, 0.3125, 0.75, 0.25, 0.75, 0.25, 0.6875, 0.4375, 0.0625, 0.4375, 0.125, 0.375, 0.125, 0.375, 0.0625, 0.25, 0.375, 0.25, 0.4375, 0.1875, 0.4375, 0.1875, 0.375, 0.25, 0.8125, 0.25, 0.875, 0.1875, 0.875, 0.1875, 0.8125, 0.4375, 0.125, 0.4375, 0.1875, 0.375, 0.1875, 0.375, 0.125, 0.25, 0.75, 0.25, 0.8125, 0.1875, 0.8125, 0.1875, 0.75, 0.4375, 0.1875, 0.4375, 0.25, 0.375, 0.25, 0.375, 0.1875, 0.25, 0.6875, 0.25, 0.75, 0.1875, 0.75, 0.1875, 0.6875, 0.5, 0.0625, 0.5, 0.125, 0.4375, 0.125, 0.4375, 0.0625, 0.25, 0.625, 0.25, 0.6875, 0.1875, 0.6875, 0.1875, 0.625, 0.5, 0.125, 0.5, 0.1875, 0.4375, 0.1875, 0.4375, 0.125, 0.25, 0.5625, 0.25, 0.625, 0.1875, 0.625, 0.1875, 0.5625, 0.5, 0.1875, 0.5, 0.25, 0.4375, 0.25, 0.4375, 0.1875, 0.25, 0.5, 0.25, 0.5625, 0.1875, 0.5625, 0.1875, 0.5, 0.25, 0.9375, 0.2187, 1.0, 0.1875, 0.9375, 0.5, 0.25, 0.5, 0.3125, 0.4375, 0.3125, 0.4375, 0.25, 0.25, 0.4375, 0.25, 0.5, 0.1875, 0.5, 0.1875, 0.4375, 0.25, 0.875, 0.25, 0.9375, 0.1875, 0.9375, 0.1875, 0.875, 0.5, 0.3125, 0.5, 0.375, 0.4375, 0.375, 0.4375, 0.3125, 0.4687, 0.0, 0.5, 0.0625, 0.4375, 0.0625, 0.1875, 0.5, 0.1875, 0.5625, 0.125, 0.5625, 0.125, 0.5, 0.1875, 0.9375, 0.1563, 1.0, 0.125, 0.9375, 0.5625, 0.3125, 0.5625, 0.375, 0.5, 0.375, 0.5, 0.3125, 0.1875, 0.4375, 0.1875, 0.5, 0.125, 0.5, 0.125, 0.4375, 0.1875, 0.875, 0.1875, 0.9375, 0.125, 0.9375, 0.125, 0.875, 0.1875, 0.375, 0.1875, 0.4375, 0.125, 0.4375, 0.125, 0.375, 0.1875, 0.8125, 0.1875, 0.875, 0.125, 0.875, 0.125, 0.8125, 0.5312, 0.0, 0.5625, 0.0625, 0.5, 0.0625, 0.1875, 0.75, 0.1875, 0.8125, 0.125, 0.8125, 0.125, 0.75, 0.5625, 0.0625, 0.5625, 0.125, 0.5, 0.125, 0.5, 0.0625, 0.1875, 0.6875, 0.1875, 0.75, 0.125, 0.75, 0.125, 0.6875, 0.5625, 0.125, 0.5625, 0.1875, 0.5, 0.1875, 0.5, 0.125, 0.1875, 0.625, 0.1875, 0.6875, 0.125, 0.6875, 0.125, 0.625, 0.125, 0.8125, 0.125, 0.875, 0.0625, 0.875, 0.0625, 0.8125, 0.5625, 0.1875, 0.5625, 0.25, 0.5, 0.25, 0.5, 0.1875, 0.125, 0.75, 0.125, 0.8125, 0.0625, 0.8125, 0.0625, 0.75, 0.5625, 0.25, 0.5625, 0.3125, 0.5, 0.3125, 0.5, 0.25, 0.125, 0.6875, 0.125, 0.75, 0.0625, 0.75, 0.0625, 0.6875, 0.625, 0.0625, 0.625, 0.125, 0.5625, 0.125, 0.5625, 0.0625, 0.125, 0.625, 0.125, 0.6875, 0.0625, 0.6875, 0.0625, 0.625, 0.625, 0.125, 0.625, 0.1875, 0.5625, 0.1875, 0.5625, 0.125, 0.125, 0.5625, 0.125, 0.625, 0.0625, 0.625, 0.0625, 0.5625, 0.625, 0.1875, 0.625, 0.25, 0.5625, 0.25, 0.5625, 0.1875, 0.125, 0.5, 0.125, 0.5625, 0.0625, 0.5625, 0.0625, 0.5, 0.125, 0.9375, 0.09375, 1.0, 0.0625, 0.9375, 0.625, 0.25, 0.625, 0.3125, 0.5625, 0.3125, 0.5625, 0.25, 0.125, 0.4375, 0.125, 0.5, 0.0625, 0.5, 0.0625, 0.4375, 0.125, 0.875, 0.125, 0.9375, 0.0625, 0.9375, 0.0625, 0.875, 0.125, 0.375, 0.125, 0.4375, 0.0625, 0.4375, 0.0625, 0.375, 0.625, 0.3125, 0.625, 0.375, 0.5625, 0.375, 0.5625, 0.3125, 0.0625, 0.5, 0.0625, 0.5625, 2.98e-08, 0.5625, 0.0, 0.5, 0.0625, 0.9375, 0.03125, 1.0, 2.384e-07, 0.9375, 0.5937, 0.0, 0.625, 0.0625, 0.5625, 0.0625, 0.0625, 0.4375, 0.0625, 0.5, 0.0, 0.5, 2.98e-08, 0.4375, 0.0625, 0.875, 0.0625, 0.9375, 2.384e-07, 0.9375, 8.941e-08, 0.875, 0.0625, 0.375, 0.0625, 0.4375, 2.98e-08, 0.4375, 0.0, 0.375, 0.0625, 0.8125, 0.0625, 0.875, 8.941e-08, 0.875, 2.98e-08, 0.8125, 0.6875, 0.3125, 0.6875, 0.375, 0.625, 0.375, 0.625, 0.3125, 0.0625, 0.75, 0.0625, 0.8125, 2.98e-08, 0.8125, 2.98e-08, 0.75, 0.6562, 0.0, 0.6875, 0.0625, 0.625, 0.0625, 0.0625, 0.6875, 0.0625, 0.75, 2.98e-08, 0.75, 0.0, 0.6875, 0.6875, 0.0625, 0.6875, 0.125, 0.625, 0.125, 0.625, 0.0625, 0.0625, 0.625, 0.0625, 0.6875, 0.0, 0.6875, 0.0, 0.625, 0.6875, 0.125, 0.6875, 0.1875, 0.625, 0.1875, 0.625, 0.125, 0.6875, 0.1875, 0.6875, 0.25, 0.625, 0.25, 0.625, 0.1875, 1.0, 0.75, 1.0, 0.8125, 0.9375, 0.8125, 0.9375, 0.75, 0.6875, 0.25, 0.6875, 0.3125, 0.625, 0.3125, 0.625, 0.25, 1.0, 0.6875, 1.0, 0.75, 0.9375, 0.75, 0.9375, 0.6875, 0.75, 0.25, 0.75, 0.3125, 0.6875, 0.3125, 0.6875, 0.25, 1.0, 0.625, 1.0, 0.6875, 0.9375, 0.6875, 0.9375, 0.625, 0.75, 0.3125, 0.75, 0.375, 0.6875, 0.375, 0.6875, 0.3125, 1.0, 0.5625, 1.0, 0.625, 0.9375, 0.625, 0.9375, 0.5625, 0.7187, 0.0, 0.75, 0.0625, 0.6875, 0.0625, 1.0, 0.5, 1.0, 0.5625, 0.9375, 0.5625, 0.9375, 0.5, 1.0, 0.9375, 0.9688, 1.0, 0.9375, 0.9375, 0.75, 0.0625, 0.75, 0.125, 0.6875, 0.125, 0.6875, 0.0625, 1.0, 0.4375, 1.0, 0.5, 0.9375, 0.5, 0.9375, 0.4375, 1.0, 0.875, 1.0, 0.9375, 0.9375, 0.9375, 0.9375, 0.875, 1.0, 0.375, 1.0, 0.4375, 0.9375, 0.4375, 0.9375, 0.375, 1.0, 0.8125, 1.0, 0.875, 0.9375, 0.875, 0.9375, 0.8125, 0.75, 0.125, 0.75, 0.1875, 0.6875, 0.1875, 0.6875, 0.125, 0.9375, 0.5, 0.9375, 0.5625, 0.875, 0.5625, 0.875, 0.5, 0.9375, 0.9375, 0.9063, 1.0, 0.875, 0.9375, 0.75, 0.1875, 0.75, 0.25, 0.6875, 0.25, 0.6875, 0.1875, 0.9375, 0.4375, 0.9375, 0.5, 0.875, 0.5, 0.875, 0.4375, 0.9375, 0.875, 0.9375, 0.9375, 0.875, 0.9375, 0.875, 0.875, 0.9375, 0.375, 0.9375, 0.4375, 0.875, 0.4375, 0.875, 0.375, 0.9375, 0.8125, 0.9375, 0.875, 0.875, 0.875, 0.875, 0.8125, 1.0, 0.375, 0.9375, 0.375, 0.9375, 0.375, 1.0, 0.375, 0.9375, 0.75, 0.9375, 0.8125, 0.875, 0.8125, 0.875, 0.75, 0.5, 0.375, 0.4375, 0.375, 0.4375, 0.375, 0.5, 0.375, 0.9375, 0.6875, 0.9375, 0.75, 0.875, 0.75, 0.875, 0.6875, 0.9375, 0.375, 0.875, 0.375, 0.875, 0.375, 0.9375, 0.375, 0.9375, 0.625, 0.9375, 0.6875, 0.875, 0.6875, 0.875, 0.625, 0.4375, 0.375, 0.375, 0.375, 0.375, 0.375, 0.4375, 0.375, 0.3125, 0.375, 0.25, 0.375, 0.25, 0.375, 0.3125, 0.375, 0.875, 0.6875, 0.875, 0.75, 0.8125, 0.75, 0.8125, 0.6875, 0.875, 0.375, 0.8125, 0.375, 0.8125, 0.375, 0.875, 0.375, 0.875, 0.625, 0.875, 0.6875, 0.8125, 0.6875, 0.8125, 0.625, 0.125, 0.375, 0.0625, 0.375, 0.0625, 0.375, 0.125, 0.375, 0.875, 0.5625, 0.875, 0.625, 0.8125, 0.625, 0.8125, 0.5625, 0.6875, 0.375, 0.625, 0.375, 0.625, 0.375, 0.6875, 0.375, 0.875, 0.5, 0.875, 0.5625, 0.8125, 0.5625, 0.8125, 0.5, 0.875, 0.9375, 0.8438, 1.0, 0.8125, 0.9375, 0.375, 0.375, 0.3125, 0.375, 0.3125, 0.375, 0.375, 0.375, 0.875, 0.4375, 0.875, 0.5, 0.8125, 0.5, 0.8125, 0.4375, 0.875, 0.875, 0.875, 0.9375, 0.8125, 0.9375, 0.8125, 0.875, 0.875, 0.375, 0.875, 0.4375, 0.8125, 0.4375, 0.8125, 0.375, 0.875, 0.8125, 0.875, 0.875, 0.8125, 0.875, 0.8125, 0.8125, 0.8125, 0.375, 0.75, 0.375, 0.75, 0.375, 0.8125, 0.375, 0.875, 0.75, 0.875, 0.8125, 0.8125, 0.8125, 0.8125, 0.75, 0.8125, 0.9375, 0.7813, 1.0, 0.75, 0.9375, 0.625, 0.375, 0.5625, 0.375, 0.5625, 0.375, 0.625, 0.375, 0.8125, 0.4375, 0.8125, 0.5, 0.75, 0.5, 0.75, 0.4375, 0.8125, 0.875, 0.8125, 0.9375, 0.75, 0.9375, 0.75, 0.875, 0.8125, 0.375, 0.8125, 0.4375, 0.75, 0.4375, 0.75, 0.375, 0.8125, 0.8125, 0.8125, 0.875, 0.75, 0.875, 0.75, 0.8125, 0.75, 0.375, 0.6875, 0.375, 0.6875, 0.375, 0.75, 0.375, 0.8125, 0.75, 0.8125, 0.8125, 0.75, 0.8125, 0.75, 0.75, 0.1875, 0.375, 0.125, 0.375, 0.125, 0.375, 0.1875, 0.375, 0.8125, 0.6875, 0.8125, 0.75, 0.75, 0.75, 0.75, 0.6875, 0.5625, 0.375, 0.5, 0.375, 0.5, 0.375, 0.5625, 0.375, 0.8125, 0.625, 0.8125, 0.6875, 0.75, 0.6875, 0.75, 0.625, 0.25, 0.375, 0.1875, 0.375, 0.1875, 0.375, 0.25, 0.375, 0.0625, 0.375, 0.0, 0.375, 0.0, 0.375, 0.0625, 0.375, 0.8125, 0.5, 0.8125, 0.5625, 0.75, 0.5625, 0.75, 0.5, 0.6875, 0.375, 0.625, 0.375, 0.625, 0.375, 0.6875, 0.375, 0.5625, 0.375, 0.5, 0.375, 0.5, 0.375, 0.5625, 0.375, 0.125, 0.375, 0.0625, 0.375, 0.0625, 0.375, 0.125, 0.375, 1.0, 0.375, 0.9375, 0.375, 0.9375, 0.375, 1.0, 0.375, 0.625, 0.375, 0.5625, 0.375, 0.5625, 0.375, 0.625, 0.375, 0.5, 0.375, 0.4375, 0.375, 0.4375, 0.375, 0.5, 0.375, 0.25, 0.375, 0.1875, 0.375, 0.1875, 0.375, 0.25, 0.375, 0.4375, 0.375, 0.375, 0.375, 0.375, 0.375, 0.4375, 0.375, 0.3125, 0.375, 0.25, 0.375, 0.25, 0.375, 0.3125, 0.375, 0.1875, 0.375, 0.125, 0.375, 0.125, 0.375, 0.1875, 0.375, 0.375, 0.375, 0.3125, 0.375, 0.3125, 0.375, 0.375, 0.375, 0.8125, 0.375, 0.75, 0.375, 0.75, 0.375, 0.8125, 0.375, 0.0625, 0.375, 0.0, 0.375, 0.0, 0.375, 0.0625, 0.375, 0.9375, 0.375, 0.875, 0.375, 0.875, 0.375, 0.9375, 0.375, 0.875, 0.375, 0.8125, 0.375, 0.8125, 0.375, 0.875, 0.375, 0.75, 0.375, 0.6875, 0.375, 0.6875, 0.375, 0.75, 0.375, 0.9375, 0.3125, 0.9375, 0.375, 0.875, 0.375, 0.875, 0.3125, 0.9375, 0.25, 0.9375, 0.3125, 0.875, 0.3125, 0.875, 0.25, 0.9375, 0.1875, 0.9375, 0.25, 0.875, 0.25, 0.875, 0.1875, 0.9375, 0.125, 0.9375, 0.1875, 0.875, 0.1875, 0.875, 0.125, 0.875, 0.25, 0.875, 0.3125, 0.8125, 0.3125, 0.8125, 0.25, 0.875, 0.1875, 0.875, 0.25, 0.8125, 0.25, 0.8125, 0.1875, 0.875, 0.125, 0.875, 0.1875, 0.8125, 0.1875, 0.8125, 0.125, 0.875, 0.0625, 0.875, 0.125, 0.8125, 0.125, 0.8125, 0.0625, 0.8438, 0.0, 0.875, 0.0625, 0.8125, 0.0625, 0.875, 0.3125, 0.875, 0.375, 0.8125, 0.375, 0.8125, 0.3125, 0.7812, 0.0, 0.8125, 0.0625, 0.75, 0.0625, 0.8125, 0.3125, 0.8125, 0.375, 0.75, 0.375, 0.75, 0.3125, 0.8125, 0.25, 0.8125, 0.3125, 0.75, 0.3125, 0.75, 0.25, 0.8125, 0.1875, 0.8125, 0.25, 0.75, 0.25, 0.75, 0.1875, 0.8125, 0.125, 0.8125, 0.1875, 0.75, 0.1875, 0.75, 0.125, 0.8125, 0.0625, 0.8125, 0.125, 0.75, 0.125, 0.75, 0.0625, 0.375, 0.0, 0.625, 0.0, 0.625, 0.25, 0.375, 0.25, 0.875, 0.5, 0.625, 0.5, 0.625, 0.5, 0.875, 0.5, 0.375, 0.5, 0.625, 0.5, 0.625, 0.75, 0.375, 0.75, 0.375, 0.75, 0.625, 0.75, 0.625, 1.0, 0.375, 1.0, 0.125, 0.5, 0.375, 0.5, 0.375, 0.75, 0.125, 0.75, 0.625, 0.5, 0.875, 0.5, 0.875, 0.75, 0.625, 0.75, 0.375, 0.5, 0.125, 0.5, 0.125, 0.5, 0.375, 0.5, 0.375, 0.25, 0.625, 0.25, 0.625, 0.25, 0.375, 0.25, 0.625, 0.5, 0.375, 0.5, 0.375, 0.5, 0.625, 0.5, 0.375, 0.5, 0.125, 0.5, 0.125, 0.5, 0.375, 0.5, 0.375, 0.25, 0.625, 0.25, 0.625, 0.5, 0.375, 0.5, 0.875, 0.5, 0.625, 0.5, 0.625, 0.5, 0.875, 0.5, 0.375, 0.25, 0.625, 0.25, 0.625, 0.25, 0.375, 0.25, 0.625, 0.5, 0.375, 0.5, 0.375, 0.5, 0.625, 0.5, 0.375, 0.0, 0.625, 0.0, 0.625, 0.25, 0.375, 0.25, 0.875, 0.5, 0.625, 0.5, 0.625, 0.5, 0.875, 0.5, 0.375, 0.5, 0.625, 0.5, 0.625, 0.75, 0.375, 0.75, 0.375, 0.75, 0.625, 0.75, 0.625, 1.0, 0.375, 1.0, 0.125, 0.5, 0.375, 0.5, 0.375, 0.75, 0.125, 0.75, 0.625, 0.5, 0.875, 0.5, 0.875, 0.75, 0.625, 0.75, 0.375, 0.5, 0.125, 0.5, 0.125, 0.5, 0.375, 0.5, 0.375, 0.25, 0.625, 0.25, 0.625, 0.25, 0.375, 0.25, 0.625, 0.5, 0.375, 0.5, 0.375, 0.5, 0.625, 0.5, 0.375, 0.5, 0.125, 0.5, 0.125, 0.5, 0.375, 0.5, 0.375, 0.25, 0.625, 0.25, 0.625, 0.5, 0.375, 0.5, 0.875, 0.5, 0.625, 0.5, 0.625, 0.5, 0.875, 0.5, 0.375, 0.25, 0.625, 0.25, 0.625, 0.25, 0.375, 0.25, 0.625, 0.5, 0.375, 0.5, 0.375, 0.5, 0.625, 0.5, 0.375, 0.0, 0.625, 0.0, 0.625, 0.25, 0.375, 0.25, 0.875, 0.5, 0.625, 0.5, 0.625, 0.5, 0.875, 0.5, 0.375, 0.5, 0.625, 0.5, 0.625, 0.75, 0.375, 0.75, 0.375, 0.75, 0.625, 0.75, 0.625, 1.0, 0.375, 1.0, 0.125, 0.5, 0.375, 0.5, 0.375, 0.75, 0.125, 0.75, 0.625, 0.5, 0.875, 0.5, 0.875, 0.75, 0.625, 0.75, 0.375, 0.5, 0.125, 0.5, 0.125, 0.5, 0.375, 0.5, 0.375, 0.25, 0.625, 0.25, 0.625, 0.25, 0.375, 0.25, 0.625, 0.5, 0.375, 0.5, 0.375, 0.5, 0.625, 0.5, 0.375, 0.5, 0.125, 0.5, 0.125, 0.5, 0.375, 0.5, 0.375, 0.25, 0.625, 0.25, 0.625, 0.5, 0.375, 0.5, 0.875, 0.5, 0.625, 0.5, 0.625, 0.5, 0.875, 0.5, 0.375, 0.25, 0.625, 0.25, 0.625, 0.25, 0.375, 0.25, 0.625, 0.5, 0.375, 0.5, 0.375, 0.5, 0.625, 0.5, 0.375, 0.0, 0.625, 0.0, 0.625, 0.25, 0.375, 0.25, 0.875, 0.5, 0.625, 0.5, 0.625, 0.5, 0.875, 0.5, 0.375, 0.5, 0.625, 0.5, 0.625, 0.75, 0.375, 0.75, 0.375, 0.75, 0.625, 0.75, 0.625, 1.0, 0.375, 1.0, 0.125, 0.5, 0.375, 0.5, 0.375, 0.75, 0.125, 0.75, 0.625, 0.5, 0.875, 0.5, 0.875, 0.75, 0.625, 0.75, 0.375, 0.5, 0.125, 0.5, 0.125, 0.5, 0.375, 0.5, 0.375, 0.25, 0.625, 0.25, 0.625, 0.25, 0.375, 0.25, 0.625, 0.5, 0.375, 0.5, 0.375, 0.5, 0.625, 0.5, 0.375, 0.5, 0.125, 0.5, 0.125, 0.5, 0.375, 0.5, 0.375, 0.25, 0.625, 0.25, 0.625, 0.5, 0.375, 0.5, 0.875, 0.5, 0.625, 0.5, 0.625, 0.5, 0.875, 0.5, 0.375, 0.25, 0.625, 0.25, 0.625, 0.25, 0.375, 0.25, 0.625, 0.5, 0.375, 0.5, 0.375, 0.5, 0.625, 0.5, 0.375, 0.0, 0.625, 0.0, 0.625, 0.25, 0.375, 0.25, 0.875, 0.5, 0.625, 0.5, 0.625, 0.5, 0.875, 0.5, 0.375, 0.5, 0.625, 0.5, 0.625, 0.75, 0.375, 0.75, 0.375, 0.75, 0.625, 0.75, 0.625, 1.0, 0.375, 1.0, 0.125, 0.5, 0.375, 0.5, 0.375, 0.75, 0.125, 0.75, 0.625, 0.5, 0.875, 0.5, 0.875, 0.75, 0.625, 0.75, 0.375, 0.5, 0.125, 0.5, 0.125, 0.5, 0.375, 0.5, 0.375, 0.25, 0.625, 0.25, 0.625, 0.25, 0.375, 0.25, 0.625, 0.5, 0.375, 0.5, 0.375, 0.5, 0.625, 0.5, 0.375, 0.5, 0.125, 0.5, 0.125, 0.5, 0.375, 0.5, 0.375, 0.25, 0.625, 0.25, 0.625, 0.5, 0.375, 0.5, 0.875, 0.5, 0.625, 0.5, 0.625, 0.5, 0.875, 0.5, 0.375, 0.25, 0.625, 0.25, 0.625, 0.25, 0.375, 0.25, 0.625, 0.5, 0.375, 0.5, 0.375, 0.5, 0.625, 0.5, 0.375, 0.0, 0.625, 0.0, 0.625, 0.25, 0.375, 0.25, 0.875, 0.5, 0.625, 0.5, 0.625, 0.5, 0.875, 0.5, 0.375, 0.5, 0.625, 0.5, 0.625, 0.75, 0.375, 0.75, 0.375, 0.75, 0.625, 0.75, 0.625, 1.0, 0.375, 1.0, 0.125, 0.5, 0.375, 0.5, 0.375, 0.75, 0.125, 0.75, 0.625, 0.5, 0.875, 0.5, 0.875, 0.75, 0.625, 0.75, 0.375, 0.5, 0.125, 0.5, 0.125, 0.5, 0.375, 0.5, 0.375, 0.25, 0.625, 0.25, 0.625, 0.25, 0.375, 0.25, 0.625, 0.5, 0.375, 0.5, 0.375, 0.5, 0.625, 0.5, 0.375, 0.5, 0.125, 0.5, 0.125, 0.5, 0.375, 0.5, 0.375, 0.25, 0.625, 0.25, 0.625, 0.5, 0.375, 0.5, 0.875, 0.5, 0.625, 0.5, 0.625, 0.5, 0.875, 0.5, 0.375, 0.25, 0.625, 0.25, 0.625, 0.25, 0.375, 0.25, 0.625, 0.5, 0.375, 0.5, 0.375, 0.5, 0.625, 0.5, 0.6875, 0.5625, 0.6875, 0.625, 0.625, 0.625, 0.625, 0.5625, 0.5625, 0.5625, 0.5625, 0.625, 0.5, 0.625, 0.5, 0.5625, 0.3125, 0.5625, 0.3125, 0.625, 0.25, 0.625, 0.25, 0.5625, 0.1875, 0.5625, 0.1875, 0.625, 0.125, 0.625, 0.125, 0.5625, 0.0625, 0.5625, 0.0625, 0.625, 0.0, 0.625, 2.98e-08, 0.5625, 0.9375, 0.5625, 0.9375, 0.625, 0.875, 0.625, 0.875, 0.5625, 0.8125, 0.5625, 0.8125, 0.625, 0.75, 0.625, 0.75, 0.5625, 0.0, 0.0, 0.0, 0.0, 0.0, 0.0, 0.0, 0.0, 0.0, 0.0, 0.0, 0.0, 0.0, 0.0, 0.0, 0.0, 0.0, 0.0, 0.0, 0.0, 0.0, 0.0, 0.0, 0.0, 0.0, 0.0, 0.0, 0.0, 0.0, 0.0, 0.0, 0.0, 0.0, 0.0, 0.0, 0.0, 0.0, 0.0, 0.0, 0.0, 0.0, 0.0, 0.0, 0.0, 0.0, 0.0, 0.0, 0.0, 0.0, 0.0, 0.0, 0.0, 0.0, 0.0, 0.0, 0.0, 0.0, 0.0, 0.0, 0.0, 0.0, 0.0, 0.0, 0.0, 0.0, 0.0, 0.0, 0.0, 0.0, 0.0, 0.0, 0.0, 0.0, 0.0, 0.0, 0.0, 0.0, 0.0, 0.0, 0.0, 0.0, 0.0, 0.0, 0.0, 0.0, 0.0, 0.0, 0.0, 0.0, 0.0, 0.0, 0.0, 0.0, 0.0, 0.0, 0.0])
me_sphere.materials.append(mat_material)
me_sphere.use_remesh_fix_poles = True
me_sphere.use_remesh_preserve_attributes = False
me_sphere.use_mirror_vertex_groups = False
me_sphere.use_paint_bone_selection = False
me_sphere.use_paint_mask = True
me_sphere.update()
arm_armature = bpy.data.armatures.new('Armature')  # bones are not reproduced

# ---- objects
ob_light = bpy.data.objects.new('Light', light_light)
ob_camera = bpy.data.objects.new('Camera', cam_camera)
ob_sphere = bpy.data.objects.new('Sphere', me_sphere)
ob_armature = bpy.data.objects.new('Armature', arm_armature)

# ---- transforms, parenting, visibility, modifiers, constraints
ob_light.location = (4.076, 1.005, 5.904)
ob_light.rotation_euler = (0.6503, 0.05522, 1.866)
ob_light.lock_rotations_4d = False
ob_light.empty_display_type = 'ARROWS'
ob_light.color = (0.0, 0.0, 0.0, 0.0)
ob_light.lineart.crease_threshold = 0.0
ob_camera.location = (7.359, -6.926, 4.958)
ob_camera.rotation_euler = (1.109, 0.0, 0.8149)
ob_camera.lock_rotations_4d = False
ob_camera.empty_display_type = 'ARROWS'
ob_camera.color = (0.0, 0.0, 0.0, 0.0)
ob_camera.display_type = 'WIRE'
ob_camera.lineart.crease_threshold = 0.0
ob_sphere.parent = ob_armature
ob_sphere.matrix_parent_inverse = Matrix(((2.0, -0.0, 0.0, -0.0), (-0.0, 2.0, -0.0, 0.0), (0.0, -0.0, 2.0, -0.0), (-0.0, 0.0, -0.0, 1.0)))
ob_sphere.location = (0.0, 0.0, 0.0)
ob_sphere.lineart.crease_threshold = 0.0
_vg = ob_sphere.vertex_groups.new(name='main body')
for _i, _w in zip([0, 1, 2, 3, 4, 5, 6, 7, 8, 9, 10, 11, 12, 13, 14, 15, 16, 17, 18, 19, 20, 21, 22, 23, 24, 25, 26, 27, 28, 29, 30, 31, 32, 33, 34, 35, 36, 37, 38, 39, 40, 41, 42, 43, 44, 45, 46, 47, 48, 49, 50, 51, 52, 53, 54, 55, 56, 57, 58, 59, 60, 61, 62, 63, 64, 65, 66, 67, 68, 69, 70, 71, 72, 73, 74, 75, 76, 77, 78, 79, 80, 81, 82, 83, 84, 85, 86, 87, 88, 89, 90, 91, 92, 93, 94, 95, 96, 97, 98, 99, 100, 101, 102, 103, 104, 105, 106, 107, 108, 109, 110, 111, 112, 113, 114, 115, 116, 117, 118, 119, 120, 121, 122, 123, 124, 125, 126, 127, 128, 129, 130, 131, 132, 133, 134, 135, 136, 137, 138, 139, 140, 141, 142, 143, 144, 145, 146, 147, 148, 149, 150, 151, 152, 153, 154, 155, 156, 157, 158, 159, 160, 161, 162, 163, 164, 165, 166, 167, 168, 169, 170, 171, 172, 173, 174, 175, 176, 177, 178, 179, 180, 181, 182, 183, 184, 185, 186, 187, 188, 189, 190, 191, 192, 193, 194, 195, 196, 197, 198, 199, 200, 201, 202, 203, 204, 205, 206, 207, 208, 209, 210, 211, 212, 213, 214, 215, 216, 217, 218, 219, 220, 221, 222, 223, 224, 225, 226, 227, 228, 229, 230, 231, 232, 233, 234, 235, 236, 237, 238, 239, 240, 241, 242, 243, 244, 245, 246, 247, 248, 249, 250, 251, 252, 253, 254, 255, 256, 257, 258, 259, 260, 261, 262, 263, 264, 265, 266, 267, 268, 269, 270, 271, 272, 273, 370, 371, 372, 373, 374, 375, 376, 377, 378, 379, 380, 381, 382, 383, 384, 385, 386, 387, 388, 389, 390, 391, 392, 393, 394, 395, 396, 397], [0.9818, 0.9709, 0.9674, 0.9662, 0.9677, 0.9713, 0.9764, 0.9827, 0.9721, 0.9721, 0.9721, 0.9721, 0.9721, 0.9807, 0.9773, 0.9726, 0.9681, 0.9663, 0.9673, 0.9709, 0.9763, 0.983, 0.9894, 0.9721, 0.9721, 0.9721, 0.9721, 0.9721, 0.9797, 0.9752, 0.97, 0.9665, 0.9664, 0.9695, 0.9753, 0.9826, 0.9899, 0.995, 0.9721, 0.9721, 0.9721, 0.9721, 0.9721, 0.9789, 0.9737, 0.9682, 0.9657, 0.9671, 0.972, 0.9795, 0.9881, 0.9945, 0.998, 0.9721, 0.9721, 0.9721, 0.9721, 0.9721, 0.9785, 0.9728, 0.9672, 0.9651, 0.9674, 0.9733, 0.982, 0.9907, 0.9964, 0.9989, 0.9721, 0.9721, 0.9721, 0.9721, 0.9721, 0.9785, 0.9728, 0.967, 0.9646, 0.9667, 0.9724, 0.9811, 0.99, 0.9961, 0.9988, 0.9721, 0.9721, 0.9721, 0.9721, 0.9721, 0.979, 0.9736, 0.9677, 0.9644, 0.9652, 0.9696, 0.977, 0.9859, 0.9931, 0.9973, 0.9721, 0.9721, 0.9721, 0.9721, 0.9721, 0.9798, 0.9752, 0.9695, 0.965, 0.9639, 0.9663, 0.9716, 0.9791, 0.987, 0.9932, 0.9721, 0.9721, 0.9721, 0.9721, 0.9721, 0.9809, 0.9774, 0.9723, 0.9669, 0.9638, 0.9639, 0.967, 0.9723, 0.9792, 0.9864, 0.9721, 0.9721, 0.9721, 0.9721, 0.9721, 0.9721, 0.982, 0.9796, 0.9755, 0.9703, 0.9656, 0.9635, 0.9643, 0.9676, 0.9728, 0.9793, 0.9721, 0.9721, 0.9721, 0.9721, 0.9721, 0.9829, 0.9816, 0.9784, 0.9738, 0.9687, 0.9649, 0.9637, 0.9652, 0.9689, 0.9742, 0.9721, 0.9721, 0.9721, 0.9721, 0.9721, 0.9823, 0.9837, 0.983, 0.9805, 0.9765, 0.9714, 0.9667, 0.9644, 0.9645, 0.967, 0.9715, 0.9721, 0.9721, 0.9721, 0.9721, 0.9721, 0.984, 0.9837, 0.9816, 0.9778, 0.973, 0.9682, 0.9652, 0.9648, 0.9667, 0.9705, 0.9721, 0.9721, 0.9721, 0.9721, 0.9721, 0.984, 0.9837, 0.9815, 0.9778, 0.973, 0.9684, 0.9656, 0.9653, 0.9673, 0.9711, 0.9721, 0.9721, 0.9721, 0.9721, 0.9721, 0.9836, 0.9829, 0.9804, 0.9764, 0.9717, 0.9676, 0.9658, 0.9662, 0.9689, 0.9732, 0.9721, 0.9721, 0.9721, 0.9721, 0.9721, 0.9828, 0.9814, 0.9783, 0.9739, 0.9694, 0.9665, 0.9662, 0.968, 0.9717, 0.977, 0.9721, 0.9721, 0.9721, 0.9721, 0.9721, 0.9795, 0.9755, 0.9807, 0.9866, 0.992, 0.9955, 0.9968, 0.9966, 0.9945, 0.99, 0.9838, 0.9777, 0.9735, 0.9712, 0.9703, 0.9709, 0.9727, 0.9759, 0.9721, 0.9721, 0.9721, 0.9721, 0.9721, 0.9721, 0.9721, 0.9721, 0.9721, 0.9721, 0.9721, 0.9721, 0.9721, 0.9721, 0.9721, 0.9721, 0.9662, 0.9677, 0.9673, 0.9709, 0.9695, 0.9753, 0.972, 0.9795, 0.9733, 0.982, 0.9663, 0.9716, 0.9639, 0.967, 0.9635, 0.9643, 0.9649, 0.9637, 0.9667, 0.9644, 0.9682, 0.9652, 0.9684, 0.9656, 0.9676, 0.9658, 0.9665, 0.9662]): _vg.add([_i], _w, 'REPLACE')
_vg = ob_sphere.vertex_groups.new(name='Front right leg')
for _i, _w in zip([306, 307, 308, 309, 310, 311, 312, 313, 314, 315, 316, 317, 318, 319, 320, 321, 354, 355, 356, 357, 358, 359, 360, 361, 362, 363, 364, 365, 366, 367, 368, 369], [0.0, 0.00151, 6.406e-06, 0.002053, 0.0, 4.783e-05, 0.0, 0.0001625, 0.00197, 0.0001402, 0.0, 0.0001535, 0.0, 0.0, 0.0, 0.0, 0.9837, 0.9648, 0.9924, 0.9708, 0.9752, 0.9649, 0.9842, 0.968, 0.9853, 0.9922, 0.984, 0.9773, 1.0, 1.0, 1.0, 1.0]): _vg.add([_i], _w, 'REPLACE')
_vg = ob_sphere.vertex_groups.new(name='mid right leg')
for _i, _w in zip([322, 323, 324, 325, 326, 327, 328, 329, 330, 331, 332, 333, 334, 335, 336, 337], [1.0, 1.0, 1.0, 1.0, 1.0, 1.0, 1.0, 1.0, 1.0, 1.0, 1.0, 1.0, 1.0, 1.0, 1.0, 1.0]): _vg.add([_i], _w, 'REPLACE')
_vg = ob_sphere.vertex_groups.new(name='back right leg')
for _i, _w in zip([338, 339, 340, 341, 342, 343, 344, 345, 346, 347, 348, 349, 350, 351, 352, 353], [1.0, 1.0, 1.0, 1.0, 1.0, 0.9997, 1.0, 0.9995, 1.0, 1.0, 1.0, 0.9997, 1.0, 1.0, 1.0, 1.0]): _vg.add([_i], _w, 'REPLACE')
_vg = ob_sphere.vertex_groups.new(name='back left leg')
for _i, _w in zip([306, 307, 308, 309, 310, 311, 312, 313, 314, 315, 316, 317, 318, 319, 320, 321], [1.0, 0.9997, 1.0, 0.9991, 1.0, 1.0, 1.0, 1.0, 0.9988, 1.0, 1.0, 1.0, 1.0, 1.0, 1.0, 1.0]): _vg.add([_i], _w, 'REPLACE')
_vg = ob_sphere.vertex_groups.new(name='mid left leg')
for _i, _w in zip([274, 275, 276, 277, 278, 279, 280, 281, 282, 283, 284, 285, 286, 287, 288, 289], [0.9998, 0.9999, 0.9997, 0.9998, 1.0, 0.9996, 1.0, 0.9993, 0.999, 0.9994, 1.0, 0.9991, 1.0, 1.0, 1.0, 1.0]): _vg.add([_i], _w, 'REPLACE')
_vg = ob_sphere.vertex_groups.new(name='front left leg')
for _i, _w in zip([0, 1, 2, 3, 4, 5, 6, 7, 8, 9, 10, 11, 12, 13, 14, 15, 16, 17, 18, 19, 20, 21, 22, 23, 24, 25, 26, 27, 28, 29, 30, 31, 32, 33, 34, 35, 36, 37, 38, 39, 40, 41, 42, 43, 44, 45, 46, 47, 48, 49, 50, 51, 52, 53, 54, 55, 56, 57, 58, 59, 60, 61, 62, 63, 64, 65, 66, 67, 68, 69, 70, 71, 72, 73, 74, 75, 76, 77, 78, 79, 80, 81, 82, 83, 84, 85, 86, 87, 88, 89, 90, 91, 92, 93, 94, 95, 96, 97, 98, 99, 100, 101, 102, 103, 104, 105, 106, 107, 108, 109, 110, 111, 112, 113, 114, 115, 116, 117, 118, 119, 120, 121, 122, 123, 124, 125, 126, 127, 128, 129, 130, 131, 132, 133, 134, 135, 136, 137, 138, 139, 140, 141, 142, 143, 144, 145, 146, 147, 148, 149, 150, 151, 152, 153, 154, 155, 156, 157, 158, 159, 160, 161, 162, 163, 164, 165, 166, 167, 168, 169, 170, 171, 172, 173, 174, 175, 176, 177, 178, 179, 180, 181, 182, 183, 184, 185, 186, 187, 188, 189, 190, 191, 192, 193, 194, 195, 196, 197, 198, 199, 200, 201, 202, 203, 204, 205, 206, 207, 208, 209, 210, 211, 212, 213, 214, 215, 216, 217, 218, 219, 220, 221, 222, 223, 224, 225, 226, 227, 228, 229, 230, 231, 232, 233, 234, 235, 236, 237, 238, 239, 240, 241, 242, 243, 244, 245, 246, 247, 248, 249, 250, 251, 252, 253, 254, 255, 256, 257, 258, 259, 260, 261, 262, 263, 264, 265, 266, 267, 268, 269, 270, 271, 272, 273, 274, 275, 276, 277, 278, 279, 280, 281, 282, 283, 284, 285, 286, 287, 288, 289, 290, 291, 292, 293, 294, 295, 296, 297, 298, 299, 300, 301, 302, 303, 304, 305, 306, 307, 308, 309, 310, 311, 312, 313, 314, 315, 316, 317, 318, 319, 320, 321, 322, 323, 324, 325, 326, 327, 328, 329, 330, 331, 332, 333, 334, 335, 336, 337, 338, 339, 340, 341, 342, 343, 344, 345, 346, 347, 348, 349, 350, 351, 352, 353, 354, 355, 356, 357, 358, 359, 360, 361, 362, 363, 364, 365, 366, 367, 368, 369, 370, 371, 372, 373, 374, 375, 376, 377, 378, 379, 380, 381, 382, 383, 384, 385, 386, 387, 388, 389, 390, 391, 392, 393, 394, 395, 396, 397], [0.0003317, 0.001368, 0.002224, 0.003201, 0.003926, 0.003839, 0.002648, 0.001264, 0.004404, 0.004404, 0.004404, 0.004404, 0.004404, 0.0003329, 0.000474, 0.0007796, 0.001324, 0.002125, 0.003048, 0.003854, 0.00403, 0.003215, 0.001842, 0.004404, 0.004404, 0.004404, 0.004404, 0.004404, 0.000336, 0.0004787, 0.0007806, 0.00131, 0.00208, 0.002983, 0.003818, 0.004194, 0.003676, 0.002402, 0.004404, 0.004404, 0.004404, 0.004404, 0.004404, 0.0003404, 0.0004876, 0.0007935, 0.001324, 0.002085, 0.002985, 0.003859, 0.004339, 0.00403, 0.002849, 0.004404, 0.004404, 0.004404, 0.004404, 0.004404, 0.0003455, 0.0004998, 0.000816, 0.001362, 0.002136, 0.003059, 0.003976, 0.004519, 0.004294, 0.003132, 0.004404, 0.004404, 0.004404, 0.004404, 0.004404, 0.0003504, 0.0005133, 0.0008472, 0.001424, 0.002231, 0.003213, 0.00416, 0.004718, 0.004455, 0.003223, 0.004404, 0.004404, 0.004404, 0.004404, 0.004404, 0.0003547, 0.000527, 0.0008824, 0.001501, 0.002378, 0.003428, 0.004418, 0.00492, 0.004481, 0.003079, 0.004404, 0.004404, 0.004404, 0.004404, 0.004404, 0.0003576, 0.0005386, 0.0009193, 0.001598, 0.002556, 0.003689, 0.004696, 0.00509, 0.004319, 0.002671, 0.004404, 0.004404, 0.004404, 0.004404, 0.004404, 0.0003587, 0.0005467, 0.0009527, 0.001693, 0.00274, 0.003962, 0.004968, 0.005079, 0.003865, 0.002038, 0.004404, 0.004404, 0.004404, 0.004404, 0.004404, 0.004404, 0.0003578, 0.0005497, 0.0009765, 0.001771, 0.002904, 0.004205, 0.00513, 0.00485, 0.003133, 0.00134, 0.004404, 0.004404, 0.004404, 0.004404, 0.004404, 0.0003549, 0.0005467, 0.000985, 0.001815, 0.003009, 0.004343, 0.005099, 0.004328, 0.002319, 0.0007832, 0.004404, 0.004404, 0.004404, 0.004404, 0.004404, 0.0002989, 0.0003504, 0.0005376, 0.0009741, 0.00181, 0.003034, 0.00435, 0.004909, 0.003733, 0.001681, 0.0004566, 0.004404, 0.004404, 0.004404, 0.004404, 0.004404, 0.0003451, 0.0005235, 0.0009453, 0.001759, 0.00295, 0.004191, 0.004622, 0.003297, 0.001351, 0.0003254, 0.004404, 0.004404, 0.004404, 0.004404, 0.004404, 0.0003399, 0.0005077, 0.0009046, 0.001661, 0.002788, 0.003955, 0.004369, 0.003156, 0.001328, 0.0003358, 0.004404, 0.004404, 0.004404, 0.004404, 0.004404, 0.0003354, 0.0004927, 0.0008599, 0.001552, 0.00258, 0.003673, 0.004187, 0.003283, 0.001582, 0.0004779, 0.004404, 0.004404, 0.004404, 0.004404, 0.004404, 0.0003325, 0.0004812, 0.0008212, 0.001449, 0.002378, 0.003415, 0.004041, 0.003549, 0.002058, 0.0007862, 0.004404, 0.004404, 0.004404, 0.004404, 0.004404, 0.0004747, 0.0007935, 0.001756, 0.002293, 0.002788, 0.003174, 0.003427, 0.00352, 0.003423, 0.003101, 0.002565, 0.001919, 0.001335, 0.000938, 0.0007523, 0.0007531, 0.0009268, 0.001273, 0.004404, 0.004404, 0.004404, 0.004404, 0.004404, 0.004404, 0.004404, 0.004404, 0.004404, 0.004404, 0.004404, 0.004404, 0.004404, 0.004404, 0.004404, 0.004404, 0.003059, 0.004085, 0.002899, 0.003939, 0.003376, 0.004073, 0.003221, 0.003932, 0.003701, 0.003143, 0.003408, 0.003772, 0.0006294, 0.0006294, 0.0006294, 0.0006294, 0.9857, 0.983, 0.986, 0.9831, 0.9855, 0.9829, 0.9858, 0.983, 0.9834, 0.9852, 0.985, 0.9833, 0.9964, 0.9964, 0.9964, 0.9964, 0.0005024, 0.003713, 0.000204, 0.003158, 0.0007198, 0.003785, 0.0003296, 0.003291, 0.001477, 0.0002944, 0.0004531, 0.001822, 0.0, 0.0, 0.0, 0.0, 0.004485, 0.005034, 0.004649, 0.005164, 0.004186, 0.005108, 0.004367, 0.005253, 0.005398, 0.004988, 0.004775, 0.005475, 0.001715, 0.001715, 0.001715, 0.001715, 0.003829, 0.005097, 0.003763, 0.005262, 0.00335, 0.005032, 0.003248, 0.005155, 0.005322, 0.004181, 0.003702, 0.005126, 0.0003372, 0.0003372, 0.0003372, 0.0003372, 0.004642, 0.004697, 0.004831, 0.00473, 0.004578, 0.00486, 0.004816, 0.004902, 0.004923, 0.005, 0.005017, 0.005083, 0.003176, 0.003176, 0.003176, 0.003176, 0.003201, 0.003926, 0.003048, 0.003854, 0.002983, 0.003818, 0.002985, 0.003859, 0.003059, 0.003976, 0.003689, 0.004696, 0.003962, 0.004968, 0.004205, 0.00513, 0.004343, 0.005099, 0.00435, 0.004909, 0.004191, 0.004622, 0.003955, 0.004369, 0.003673, 0.004187, 0.003415, 0.004041]): _vg.add([_i], _w, 'REPLACE')
_m = ob_sphere.modifiers.new('Armature', 'ARMATURE')
_m.object = ob_armature
ob_armature.location = (0.0, 0.0, 0.0)
ob_armature.scale = (0.5, 0.5, 0.5)
ob_armature.show_in_front = True
ob_armature.lineart.crease_threshold = 0.0

# ---- collection membership
col_collection.objects.link(ob_light)
col_collection.objects.link(ob_camera)
col_collection.objects.link(ob_sphere)
col_collection.objects.link(ob_armature)

# ---- scene / render settings (as saved in the file)
scene.camera = ob_camera
scene.frame_start = 1; scene.frame_end = 19; scene.frame_set(16)
scene.render.engine = 'BLENDER_EEVEE_NEXT'
scene.cycles.use_denoising = False
scene.cycles.samples = 128
scene.cycles.sampling_pattern = 'TABULATED_SOBOL'
scene.cycles.use_adaptive_sampling = False
scene.cycles.use_light_tree = False
scene.view_settings.view_transform = 'Filmic'
bpy.context.view_layer.update()
